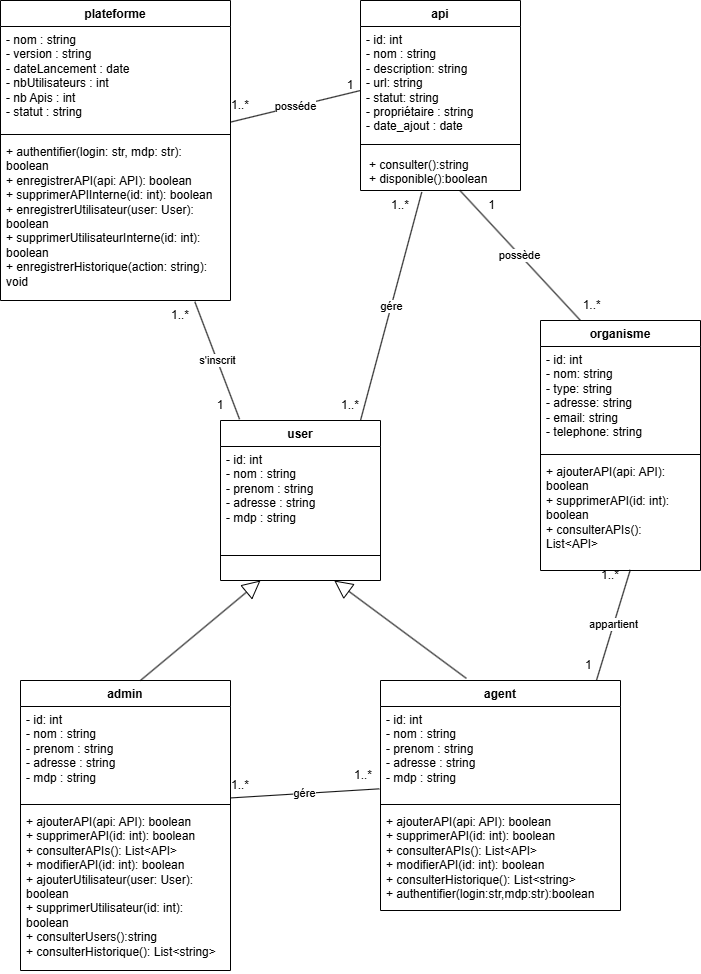

The diagram above was exported from draw.io. Its source (the exported page's mxGraphModel, read from the mxfile embedded in the PNG):
<mxGraphModel dx="1262" dy="611" grid="1" gridSize="10" guides="1" tooltips="1" connect="1" arrows="1" fold="1" page="1" pageScale="1" pageWidth="827" pageHeight="1169" math="0" shadow="0">
  <root>
    <mxCell id="0" />
    <mxCell id="1" parent="0" />
    <mxCell id="Zbzxc88RIr6RBNCY3fts-1" value="agent" style="swimlane;fontStyle=1;align=center;verticalAlign=top;childLayout=stackLayout;horizontal=1;startSize=26;horizontalStack=0;resizeParent=1;resizeParentMax=0;resizeLast=0;collapsible=1;marginBottom=0;whiteSpace=wrap;html=1;" parent="1" vertex="1">
      <mxGeometry x="460" y="720" width="240" height="230" as="geometry" />
    </mxCell>
    <mxCell id="Zbzxc88RIr6RBNCY3fts-2" value="- id: int&lt;div&gt;- nom : string&lt;/div&gt;&lt;div&gt;- prenom : string&lt;/div&gt;&lt;div&gt;- adresse : string&lt;/div&gt;&lt;div&gt;- mdp : string&lt;/div&gt;" style="text;strokeColor=none;fillColor=none;align=left;verticalAlign=top;spacingLeft=4;spacingRight=4;overflow=hidden;rotatable=0;points=[[0,0.5],[1,0.5]];portConstraint=eastwest;whiteSpace=wrap;html=1;" parent="Zbzxc88RIr6RBNCY3fts-1" vertex="1">
      <mxGeometry y="26" width="240" height="94" as="geometry" />
    </mxCell>
    <mxCell id="Zbzxc88RIr6RBNCY3fts-3" value="" style="line;strokeWidth=1;fillColor=none;align=left;verticalAlign=middle;spacingTop=-1;spacingLeft=3;spacingRight=3;rotatable=0;labelPosition=right;points=[];portConstraint=eastwest;strokeColor=inherit;" parent="Zbzxc88RIr6RBNCY3fts-1" vertex="1">
      <mxGeometry y="120" width="240" height="8" as="geometry" />
    </mxCell>
    <mxCell id="Zbzxc88RIr6RBNCY3fts-4" value="&lt;div&gt;+ ajouterAPI(api: API): boolean&lt;/div&gt;&lt;div&gt;+ supprimerAPI(id: int): boolean&lt;/div&gt;&lt;div&gt;+ consulterAPIs(): List&amp;lt;API&amp;gt;&lt;/div&gt;&lt;div&gt;+ modifierAPI(id: int): boolean&lt;/div&gt;&lt;div&gt;+ consulterHistorique(): List&amp;lt;string&amp;gt;&lt;/div&gt;&lt;div&gt;+ authentifier(login:str,mdp:str):boolean&lt;/div&gt;&lt;div&gt;&lt;br&gt;&lt;/div&gt;" style="text;strokeColor=none;fillColor=none;align=left;verticalAlign=top;spacingLeft=4;spacingRight=4;overflow=hidden;rotatable=0;points=[[0,0.5],[1,0.5]];portConstraint=eastwest;whiteSpace=wrap;html=1;" parent="Zbzxc88RIr6RBNCY3fts-1" vertex="1">
      <mxGeometry y="128" width="240" height="102" as="geometry" />
    </mxCell>
    <mxCell id="Zbzxc88RIr6RBNCY3fts-5" value="api" style="swimlane;fontStyle=1;align=center;verticalAlign=top;childLayout=stackLayout;horizontal=1;startSize=26;horizontalStack=0;resizeParent=1;resizeParentMax=0;resizeLast=0;collapsible=1;marginBottom=0;whiteSpace=wrap;html=1;" parent="1" vertex="1">
      <mxGeometry x="440" y="40" width="160" height="190" as="geometry" />
    </mxCell>
    <mxCell id="Zbzxc88RIr6RBNCY3fts-6" value="- id: int&lt;div&gt;- nom : string&lt;/div&gt;&lt;div&gt;- description: string&lt;/div&gt;&lt;div&gt;- url: string&lt;/div&gt;&lt;div&gt;- statut: string&lt;/div&gt;&lt;div&gt;- propriétaire : string&lt;/div&gt;&lt;div&gt;- date_ajout : date&lt;/div&gt;" style="text;strokeColor=none;fillColor=none;align=left;verticalAlign=top;spacingLeft=4;spacingRight=4;overflow=hidden;rotatable=0;points=[[0,0.5],[1,0.5]];portConstraint=eastwest;whiteSpace=wrap;html=1;" parent="Zbzxc88RIr6RBNCY3fts-5" vertex="1">
      <mxGeometry y="26" width="160" height="114" as="geometry" />
    </mxCell>
    <mxCell id="Zbzxc88RIr6RBNCY3fts-7" value="" style="line;strokeWidth=1;fillColor=none;align=left;verticalAlign=middle;spacingTop=-1;spacingLeft=3;spacingRight=3;rotatable=0;labelPosition=right;points=[];portConstraint=eastwest;strokeColor=inherit;" parent="Zbzxc88RIr6RBNCY3fts-5" vertex="1">
      <mxGeometry y="140" width="160" height="8" as="geometry" />
    </mxCell>
    <mxCell id="Zbzxc88RIr6RBNCY3fts-8" value="&lt;table&gt;&lt;tbody&gt;&lt;tr&gt;&lt;td data-end=&quot;196&quot; data-start=&quot;180&quot; class=&quot;max-w-[calc(var(--thread-content-max-width)*2/3)]&quot;&gt;+ consulter():string&lt;br&gt;+ disponible():boolean&lt;/td&gt;&lt;/tr&gt;&lt;/tbody&gt;&lt;/table&gt;" style="text;strokeColor=none;fillColor=none;align=left;verticalAlign=top;spacingLeft=4;spacingRight=4;overflow=hidden;rotatable=0;points=[[0,0.5],[1,0.5]];portConstraint=eastwest;whiteSpace=wrap;html=1;" parent="Zbzxc88RIr6RBNCY3fts-5" vertex="1">
      <mxGeometry y="148" width="160" height="42" as="geometry" />
    </mxCell>
    <mxCell id="Zbzxc88RIr6RBNCY3fts-9" value="admin" style="swimlane;fontStyle=1;align=center;verticalAlign=top;childLayout=stackLayout;horizontal=1;startSize=26;horizontalStack=0;resizeParent=1;resizeParentMax=0;resizeLast=0;collapsible=1;marginBottom=0;whiteSpace=wrap;html=1;" parent="1" vertex="1">
      <mxGeometry x="100" y="720" width="210" height="290" as="geometry" />
    </mxCell>
    <mxCell id="Zbzxc88RIr6RBNCY3fts-10" value="- id: int&lt;div&gt;- nom : string&lt;/div&gt;&lt;div&gt;- prenom : string&lt;/div&gt;&lt;div&gt;- adresse : string&lt;/div&gt;&lt;div&gt;- mdp : string&lt;/div&gt;" style="text;strokeColor=none;fillColor=none;align=left;verticalAlign=top;spacingLeft=4;spacingRight=4;overflow=hidden;rotatable=0;points=[[0,0.5],[1,0.5]];portConstraint=eastwest;whiteSpace=wrap;html=1;" parent="Zbzxc88RIr6RBNCY3fts-9" vertex="1">
      <mxGeometry y="26" width="210" height="94" as="geometry" />
    </mxCell>
    <mxCell id="Zbzxc88RIr6RBNCY3fts-11" value="" style="line;strokeWidth=1;fillColor=none;align=left;verticalAlign=middle;spacingTop=-1;spacingLeft=3;spacingRight=3;rotatable=0;labelPosition=right;points=[];portConstraint=eastwest;strokeColor=inherit;" parent="Zbzxc88RIr6RBNCY3fts-9" vertex="1">
      <mxGeometry y="120" width="210" height="8" as="geometry" />
    </mxCell>
    <mxCell id="Zbzxc88RIr6RBNCY3fts-12" value="&lt;div&gt;+ ajouterAPI(api: API): boolean&lt;/div&gt;&lt;div&gt;+ supprimerAPI(id: int): boolean&lt;/div&gt;&lt;div&gt;+ consulterAPIs(): List&amp;lt;API&amp;gt;&lt;/div&gt;&lt;div&gt;+ modifierAPI(id: int): boolean&lt;/div&gt;&lt;div&gt;&lt;span style=&quot;background-color: transparent; color: light-dark(rgb(0, 0, 0), rgb(255, 255, 255));&quot;&gt;+ ajouterUtilisateur(user: User): boolean&lt;/span&gt;&lt;/div&gt;&lt;div&gt;+ supprimerUtilisateur(id: int): boolean&lt;/div&gt;&lt;div&gt;+ consulterUsers():string&lt;/div&gt;&lt;div&gt;+ consulterHistorique(): List&amp;lt;string&amp;gt;&lt;/div&gt;" style="text;strokeColor=none;fillColor=none;align=left;verticalAlign=top;spacingLeft=4;spacingRight=4;overflow=hidden;rotatable=0;points=[[0,0.5],[1,0.5]];portConstraint=eastwest;whiteSpace=wrap;html=1;" parent="Zbzxc88RIr6RBNCY3fts-9" vertex="1">
      <mxGeometry y="128" width="210" height="162" as="geometry" />
    </mxCell>
    <mxCell id="QMB0Ec5a9K8_6nI18djT-3" value="plateforme" style="swimlane;fontStyle=1;align=center;verticalAlign=top;childLayout=stackLayout;horizontal=1;startSize=26;horizontalStack=0;resizeParent=1;resizeParentMax=0;resizeLast=0;collapsible=1;marginBottom=0;whiteSpace=wrap;html=1;" parent="1" vertex="1">
      <mxGeometry x="80" y="40" width="230" height="300" as="geometry" />
    </mxCell>
    <mxCell id="QMB0Ec5a9K8_6nI18djT-4" value="&lt;div&gt;- nom : string&lt;/div&gt;&lt;div&gt;- version : string&lt;/div&gt;&lt;div&gt;- dateLancement : date&amp;nbsp;&lt;/div&gt;&lt;div&gt;- nbUtilisateurs : int&lt;/div&gt;&lt;div&gt;- nb Apis : int&lt;/div&gt;&lt;div&gt;- statut : string&lt;/div&gt;" style="text;strokeColor=none;fillColor=none;align=left;verticalAlign=top;spacingLeft=4;spacingRight=4;overflow=hidden;rotatable=0;points=[[0,0.5],[1,0.5]];portConstraint=eastwest;whiteSpace=wrap;html=1;" parent="QMB0Ec5a9K8_6nI18djT-3" vertex="1">
      <mxGeometry y="26" width="230" height="104" as="geometry" />
    </mxCell>
    <mxCell id="QMB0Ec5a9K8_6nI18djT-5" value="" style="line;strokeWidth=1;fillColor=none;align=left;verticalAlign=middle;spacingTop=-1;spacingLeft=3;spacingRight=3;rotatable=0;labelPosition=right;points=[];portConstraint=eastwest;strokeColor=inherit;" parent="QMB0Ec5a9K8_6nI18djT-3" vertex="1">
      <mxGeometry y="130" width="230" height="8" as="geometry" />
    </mxCell>
    <mxCell id="QMB0Ec5a9K8_6nI18djT-6" value="&lt;div&gt;+ authentifier(login: str, mdp: str): boolean&lt;/div&gt;&lt;div&gt;+ enregistrerAPI(api: API): boolean&amp;nbsp;&lt;/div&gt;&lt;div&gt;+ supprimerAPIInterne(id: int): boolean&lt;/div&gt;&lt;div&gt;+ enregistrerUtilisateur(user: User): boolean&lt;/div&gt;&lt;div&gt;+ supprimerUtilisateurInterne(id: int): boolean&lt;/div&gt;&lt;div&gt;+ enregistrerHistorique(action: string): void&lt;/div&gt;&lt;div&gt;&lt;br&gt;&lt;/div&gt;" style="text;strokeColor=none;fillColor=none;align=left;verticalAlign=top;spacingLeft=4;spacingRight=4;overflow=hidden;rotatable=0;points=[[0,0.5],[1,0.5]];portConstraint=eastwest;whiteSpace=wrap;html=1;" parent="QMB0Ec5a9K8_6nI18djT-3" vertex="1">
      <mxGeometry y="138" width="230" height="162" as="geometry" />
    </mxCell>
    <mxCell id="DcWQXWoOA0uNQtiONbd5-6" value="1..*" style="text;html=1;align=center;verticalAlign=middle;whiteSpace=wrap;rounded=0;" parent="1" vertex="1">
      <mxGeometry x="230" y="340" width="60" height="30" as="geometry" />
    </mxCell>
    <mxCell id="DcWQXWoOA0uNQtiONbd5-7" value="1" style="text;html=1;align=center;verticalAlign=middle;whiteSpace=wrap;rounded=0;" parent="1" vertex="1">
      <mxGeometry x="270" y="430" width="60" height="30" as="geometry" />
    </mxCell>
    <mxCell id="DcWQXWoOA0uNQtiONbd5-9" value="gére" style="endArrow=none;html=1;rounded=0;exitX=0.339;exitY=0.914;exitDx=0;exitDy=0;entryX=-0.005;entryY=0.876;entryDx=0;entryDy=0;entryPerimeter=0;exitPerimeter=0;" parent="1" source="DcWQXWoOA0uNQtiONbd5-13" target="Zbzxc88RIr6RBNCY3fts-2" edge="1">
      <mxGeometry width="50" height="50" relative="1" as="geometry">
        <mxPoint x="340" y="540" as="sourcePoint" />
        <mxPoint x="390" y="490" as="targetPoint" />
      </mxGeometry>
    </mxCell>
    <mxCell id="DcWQXWoOA0uNQtiONbd5-13" value="1..*" style="text;html=1;align=center;verticalAlign=middle;whiteSpace=wrap;rounded=0;" parent="1" vertex="1">
      <mxGeometry x="290" y="810" width="60" height="30" as="geometry" />
    </mxCell>
    <mxCell id="DcWQXWoOA0uNQtiONbd5-15" value="1..*" style="text;html=1;align=center;verticalAlign=middle;whiteSpace=wrap;rounded=0;" parent="1" vertex="1">
      <mxGeometry x="413" y="800" width="60" height="30" as="geometry" />
    </mxCell>
    <mxCell id="DcWQXWoOA0uNQtiONbd5-16" value="gére" style="endArrow=none;html=1;rounded=0;exitX=0.875;exitY=0;exitDx=0;exitDy=0;exitPerimeter=0;entryX=0.383;entryY=1.038;entryDx=0;entryDy=0;entryPerimeter=0;" parent="1" source="Qbo86iw7dhATEKOb1KiH-1" target="Zbzxc88RIr6RBNCY3fts-8" edge="1">
      <mxGeometry width="50" height="50" relative="1" as="geometry">
        <mxPoint x="600" y="370" as="sourcePoint" />
        <mxPoint x="580" y="230" as="targetPoint" />
      </mxGeometry>
    </mxCell>
    <mxCell id="DcWQXWoOA0uNQtiONbd5-18" value="1..*" style="text;html=1;align=center;verticalAlign=middle;whiteSpace=wrap;rounded=0;" parent="1" vertex="1">
      <mxGeometry x="450" y="230" width="60" height="30" as="geometry" />
    </mxCell>
    <mxCell id="DcWQXWoOA0uNQtiONbd5-19" value="1..*" style="text;html=1;align=center;verticalAlign=middle;whiteSpace=wrap;rounded=0;" parent="1" vertex="1">
      <mxGeometry x="400" y="430" width="60" height="30" as="geometry" />
    </mxCell>
    <mxCell id="DcWQXWoOA0uNQtiONbd5-20" value="posséde" style="endArrow=none;html=1;rounded=0;exitX=0.337;exitY=1.052;exitDx=0;exitDy=0;exitPerimeter=0;" parent="1" source="DcWQXWoOA0uNQtiONbd5-21" edge="1">
      <mxGeometry width="50" height="50" relative="1" as="geometry">
        <mxPoint x="360" y="160" as="sourcePoint" />
        <mxPoint x="440" y="130" as="targetPoint" />
      </mxGeometry>
    </mxCell>
    <mxCell id="DcWQXWoOA0uNQtiONbd5-21" value="1..*" style="text;html=1;align=center;verticalAlign=middle;whiteSpace=wrap;rounded=0;" parent="1" vertex="1">
      <mxGeometry x="290" y="130" width="60" height="30" as="geometry" />
    </mxCell>
    <mxCell id="DcWQXWoOA0uNQtiONbd5-22" value="1" style="text;html=1;align=center;verticalAlign=middle;whiteSpace=wrap;rounded=0;" parent="1" vertex="1">
      <mxGeometry x="400" y="110" width="60" height="30" as="geometry" />
    </mxCell>
    <mxCell id="Qbo86iw7dhATEKOb1KiH-1" value="user" style="swimlane;fontStyle=1;align=center;verticalAlign=top;childLayout=stackLayout;horizontal=1;startSize=26;horizontalStack=0;resizeParent=1;resizeParentMax=0;resizeLast=0;collapsible=1;marginBottom=0;whiteSpace=wrap;html=1;" parent="1" vertex="1">
      <mxGeometry x="300" y="460" width="160" height="160" as="geometry" />
    </mxCell>
    <mxCell id="Qbo86iw7dhATEKOb1KiH-2" value="- id: int&lt;div&gt;- nom : string&lt;/div&gt;&lt;div&gt;- prenom : string&lt;/div&gt;&lt;div&gt;- adresse : string&lt;/div&gt;&lt;div&gt;- mdp : string&lt;/div&gt;" style="text;strokeColor=none;fillColor=none;align=left;verticalAlign=top;spacingLeft=4;spacingRight=4;overflow=hidden;rotatable=0;points=[[0,0.5],[1,0.5]];portConstraint=eastwest;whiteSpace=wrap;html=1;" parent="Qbo86iw7dhATEKOb1KiH-1" vertex="1">
      <mxGeometry y="26" width="160" height="84" as="geometry" />
    </mxCell>
    <mxCell id="Qbo86iw7dhATEKOb1KiH-3" value="" style="line;strokeWidth=1;fillColor=none;align=left;verticalAlign=middle;spacingTop=-1;spacingLeft=3;spacingRight=3;rotatable=0;labelPosition=right;points=[];portConstraint=eastwest;strokeColor=inherit;" parent="Qbo86iw7dhATEKOb1KiH-1" vertex="1">
      <mxGeometry y="110" width="160" height="50" as="geometry" />
    </mxCell>
    <mxCell id="k4DQZWhbohgb3H9o5s8w-1" value="" style="endArrow=block;endSize=16;endFill=0;html=1;rounded=0;exitX=0.358;exitY=-0.009;exitDx=0;exitDy=0;exitPerimeter=0;" parent="1" source="Zbzxc88RIr6RBNCY3fts-1" target="Qbo86iw7dhATEKOb1KiH-3" edge="1">
      <mxGeometry width="160" relative="1" as="geometry">
        <mxPoint x="400" y="510" as="sourcePoint" />
        <mxPoint x="560" y="510" as="targetPoint" />
      </mxGeometry>
    </mxCell>
    <mxCell id="k4DQZWhbohgb3H9o5s8w-2" value="" style="endArrow=block;endSize=16;endFill=0;html=1;rounded=0;exitX=0.571;exitY=0;exitDx=0;exitDy=0;exitPerimeter=0;entryX=0.25;entryY=1;entryDx=0;entryDy=0;" parent="1" source="Zbzxc88RIr6RBNCY3fts-9" target="Qbo86iw7dhATEKOb1KiH-1" edge="1">
      <mxGeometry width="160" relative="1" as="geometry">
        <mxPoint x="400" y="510" as="sourcePoint" />
        <mxPoint x="340" y="550" as="targetPoint" />
      </mxGeometry>
    </mxCell>
    <mxCell id="k4DQZWhbohgb3H9o5s8w-3" value="s'inscrit" style="endArrow=none;html=1;rounded=0;exitX=0.119;exitY=-0.008;exitDx=0;exitDy=0;exitPerimeter=0;entryX=0.845;entryY=1.008;entryDx=0;entryDy=0;entryPerimeter=0;" parent="1" source="Qbo86iw7dhATEKOb1KiH-1" target="QMB0Ec5a9K8_6nI18djT-6" edge="1">
      <mxGeometry width="50" height="50" relative="1" as="geometry">
        <mxPoint x="330" y="350" as="sourcePoint" />
        <mxPoint x="380" y="300" as="targetPoint" />
      </mxGeometry>
    </mxCell>
    <mxCell id="k4DQZWhbohgb3H9o5s8w-4" value="organisme" style="swimlane;fontStyle=1;align=center;verticalAlign=top;childLayout=stackLayout;horizontal=1;startSize=26;horizontalStack=0;resizeParent=1;resizeParentMax=0;resizeLast=0;collapsible=1;marginBottom=0;whiteSpace=wrap;html=1;" parent="1" vertex="1">
      <mxGeometry x="620" y="360" width="160" height="250" as="geometry" />
    </mxCell>
    <mxCell id="k4DQZWhbohgb3H9o5s8w-5" value="&lt;div&gt;&lt;div&gt;- id: int&amp;nbsp;&lt;/div&gt;&lt;div&gt;- nom: string&lt;/div&gt;&lt;div&gt;- type: string&lt;/div&gt;&lt;div&gt;- adresse: string&lt;/div&gt;&lt;div&gt;- email: string&lt;/div&gt;&lt;div&gt;- telephone: string&lt;/div&gt;&lt;/div&gt;" style="text;strokeColor=none;fillColor=none;align=left;verticalAlign=top;spacingLeft=4;spacingRight=4;overflow=hidden;rotatable=0;points=[[0,0.5],[1,0.5]];portConstraint=eastwest;whiteSpace=wrap;html=1;" parent="k4DQZWhbohgb3H9o5s8w-4" vertex="1">
      <mxGeometry y="26" width="160" height="104" as="geometry" />
    </mxCell>
    <mxCell id="k4DQZWhbohgb3H9o5s8w-6" value="" style="line;strokeWidth=1;fillColor=none;align=left;verticalAlign=middle;spacingTop=-1;spacingLeft=3;spacingRight=3;rotatable=0;labelPosition=right;points=[];portConstraint=eastwest;strokeColor=inherit;" parent="k4DQZWhbohgb3H9o5s8w-4" vertex="1">
      <mxGeometry y="130" width="160" height="8" as="geometry" />
    </mxCell>
    <mxCell id="k4DQZWhbohgb3H9o5s8w-7" value="&lt;div&gt;+ ajouterAPI(api: API): boolean&lt;/div&gt;&lt;div&gt;+ supprimerAPI(id: int): boolean&lt;/div&gt;&lt;div&gt;&lt;div&gt;+ consulterAPIs(): List&amp;lt;API&amp;gt;&lt;/div&gt;&lt;/div&gt;&lt;div&gt;&lt;br&gt;&lt;/div&gt;&lt;div&gt;&lt;br&gt;&lt;/div&gt;&lt;div&gt;&lt;br&gt;&lt;/div&gt;" style="text;strokeColor=none;fillColor=none;align=left;verticalAlign=top;spacingLeft=4;spacingRight=4;overflow=hidden;rotatable=0;points=[[0,0.5],[1,0.5]];portConstraint=eastwest;whiteSpace=wrap;html=1;" parent="k4DQZWhbohgb3H9o5s8w-4" vertex="1">
      <mxGeometry y="138" width="160" height="112" as="geometry" />
    </mxCell>
    <mxCell id="k4DQZWhbohgb3H9o5s8w-8" value="possède" style="endArrow=none;html=1;rounded=0;exitX=0.25;exitY=0;exitDx=0;exitDy=0;" parent="1" source="k4DQZWhbohgb3H9o5s8w-4" target="Zbzxc88RIr6RBNCY3fts-8" edge="1">
      <mxGeometry width="50" height="50" relative="1" as="geometry">
        <mxPoint x="444.6500000000001" y="237.70399999999995" as="sourcePoint" />
        <mxPoint x="399.6500000000001" y="119.70399999999995" as="targetPoint" />
      </mxGeometry>
    </mxCell>
    <mxCell id="k4DQZWhbohgb3H9o5s8w-9" value="&amp;nbsp;1" style="text;html=1;align=center;verticalAlign=middle;whiteSpace=wrap;rounded=0;" parent="1" vertex="1">
      <mxGeometry x="540" y="230" width="60" height="30" as="geometry" />
    </mxCell>
    <mxCell id="k4DQZWhbohgb3H9o5s8w-10" value="&amp;nbsp;1..*" style="text;html=1;align=center;verticalAlign=middle;whiteSpace=wrap;rounded=0;" parent="1" vertex="1">
      <mxGeometry x="640" y="330" width="60" height="30" as="geometry" />
    </mxCell>
    <mxCell id="k4DQZWhbohgb3H9o5s8w-16" value="appartient" style="endArrow=none;html=1;rounded=0;exitX=0.9;exitY=-0.001;exitDx=0;exitDy=0;exitPerimeter=0;entryX=0.561;entryY=0.995;entryDx=0;entryDy=0;entryPerimeter=0;" parent="1" source="Zbzxc88RIr6RBNCY3fts-1" target="k4DQZWhbohgb3H9o5s8w-7" edge="1">
      <mxGeometry width="50" height="50" relative="1" as="geometry">
        <mxPoint x="424.6500000000001" y="737.704" as="sourcePoint" />
        <mxPoint x="379.6500000000001" y="619.704" as="targetPoint" />
      </mxGeometry>
    </mxCell>
    <mxCell id="k4DQZWhbohgb3H9o5s8w-17" value="&amp;nbsp; &amp;nbsp; &amp;nbsp;1" style="text;html=1;align=center;verticalAlign=middle;whiteSpace=wrap;rounded=0;" parent="1" vertex="1">
      <mxGeometry x="630" y="690" width="60" height="30" as="geometry" />
    </mxCell>
    <mxCell id="k4DQZWhbohgb3H9o5s8w-18" value="1..*" style="text;html=1;align=center;verticalAlign=middle;whiteSpace=wrap;rounded=0;" parent="1" vertex="1">
      <mxGeometry x="660" y="600" width="60" height="30" as="geometry" />
    </mxCell>
  </root>
</mxGraphModel>